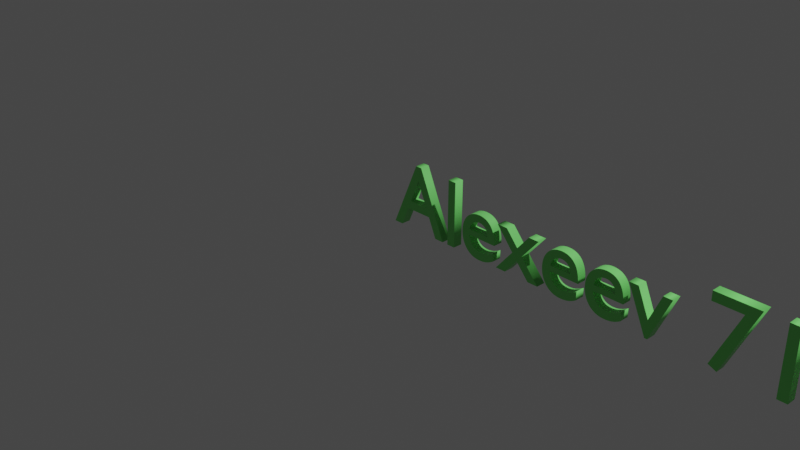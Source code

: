 # Source: untitled.blend  (saved by Blender 2.91.10; exported with 4.5.12 LTS)
import bpy
from mathutils import Matrix  # noqa: F401  (used for matrix-valued properties, if any)

bpy.ops.wm.read_factory_settings(use_empty=True)
scene = bpy.context.scene
scene.name = 'Scene'

# ---- collections
col_collection = bpy.data.collections.new('Collection'); scene.collection.children.link(col_collection)

# ---- materials (node trees are filled in below, after node groups)
mat_material = bpy.data.materials.new('Material')
mat_material.alpha_threshold = 0.0
mat_material.use_transparent_shadow = False
mat_material.line_color = (0.0, 0.0, 0.0, 1.0)

# ---- material node trees
mat_material.use_nodes = True; mat_material.node_tree.nodes.clear()
_N = mat_material.node_tree.nodes; _L = mat_material.node_tree.links
n0 = _N.new('ShaderNodeOutputMaterial'); n0.name = 'Material Output'; n0.location = (300, 300)
n1 = _N.new('ShaderNodeBsdfPrincipled'); n1.name = 'Principled BSDF'; n1.location = (10, 300)
n1.distribution = 'GGX'
n1.subsurface_method = 'BURLEY'
n1.inputs[0].default_value = (0.1901, 0.8, 0.1682, 1.0)
n1.inputs[2].default_value = 0.4
n1.inputs[3].default_value = 1.45
n1.inputs[27].default_value = (0.0, 0.0, 0.0, 1.0)
n1.inputs[28].default_value = 1.0
_L.new(n1.outputs[0], n0.inputs[0])
n0.is_active_output = True

# ---- world
world_world = bpy.data.worlds.new('World'); scene.world = world_world
world_world.use_nodes = True; world_world.node_tree.nodes.clear()
_N = world_world.node_tree.nodes; _L = world_world.node_tree.links
n0 = _N.new('ShaderNodeOutputWorld'); n0.name = 'World Output'; n0.location = (300, 300)
n1 = _N.new('ShaderNodeBackground'); n1.name = 'Background'; n1.location = (10, 300)
n1.inputs[0].default_value = (0.05088, 0.05088, 0.05088, 1.0)
_L.new(n1.outputs[0], n0.inputs[0])
n0.is_active_output = True
world_world.color = (0.05088, 0.05088, 0.05088)
world_world.use_sun_shadow = False
world_world.sun_shadow_jitter_overblur = 0.0

# ---- cameras
cam_camera = bpy.data.cameras.new('Camera')
cam_camera.clip_end = 100.0
cam_camera.ortho_scale = 7.314

# ---- lights
light_light = bpy.data.lights.new('Light', 'POINT')
light_light.transmission_factor = 0.0
light_light.energy = 1000.0
light_light.shadow_soft_size = 0.1
light_light.shadow_maximum_resolution = 0.006
light_light.use_absolute_resolution = True

# ---- curves / text
txt_text = bpy.data.curves.new('Text', 'FONT')
txt_text.dimensions = '2D'
txt_text.body = 'Alexeev 712'
txt_text.materials.append(mat_material)
txt_text.use_path_clamp = True
txt_text.extrude = 0.05

# ---- objects
ob_light = bpy.data.objects.new('Light', light_light)
ob_camera = bpy.data.objects.new('Camera', cam_camera)
ob_text = bpy.data.objects.new('Text', txt_text)

# ---- transforms, parenting, visibility, modifiers, constraints
ob_light.location = (4.076, 1.005, 5.904)
ob_light.rotation_euler = (0.6503, 0.05522, 1.866)
ob_light.lock_rotations_4d = False
ob_light.empty_display_type = 'ARROWS'
ob_light.color = (0.0, 0.0, 0.0, 0.0)
ob_light.lineart.crease_threshold = 0.0
ob_camera.location = (7.359, -6.926, 4.958)
ob_camera.rotation_euler = (1.109, 0.0, 0.8149)
ob_camera.lock_rotations_4d = False
ob_camera.empty_display_type = 'ARROWS'
ob_camera.color = (0.0, 0.0, 0.0, 0.0)
ob_camera.display_type = 'WIRE'
ob_camera.lineart.crease_threshold = 0.0
ob_text.location = (0.0, 0.0, 0.0)
ob_text.rotation_euler = (1.571, -0.0, 0.0)
ob_text.lineart.crease_threshold = 0.0

# ---- collection membership
col_collection.objects.link(ob_light)
col_collection.objects.link(ob_camera)
col_collection.objects.link(ob_text)

# ---- scene / render settings (as saved in the file)
scene.camera = ob_camera
scene.frame_start = 1; scene.frame_end = 250; scene.frame_set(1)
scene.render.engine = 'BLENDER_EEVEE_NEXT'
scene.cycles.use_denoising = False
scene.cycles.samples = 128
scene.cycles.sampling_pattern = 'TABULATED_SOBOL'
scene.cycles.use_adaptive_sampling = False
scene.cycles.use_light_tree = False
scene.view_settings.view_transform = 'Filmic'
bpy.context.view_layer.update()
